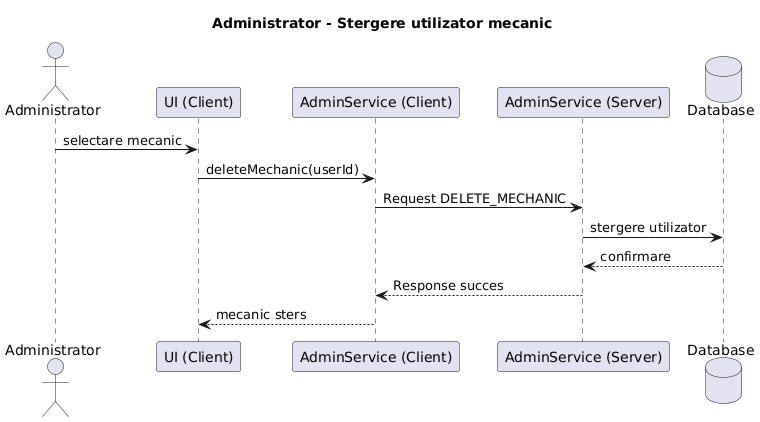

The diagram above was rendered by PlantUML. Its source (embedded in the PNG):
@startuml
title Administrator - Stergere utilizator mecanic

actor Administrator
participant "UI (Client)" as UI
participant "AdminService (Client)" as CS
participant "AdminService (Server)" as SS
database "Database" as DB

Administrator -> UI : selectare mecanic
UI -> CS : deleteMechanic(userId)
CS -> SS : Request DELETE_MECHANIC
SS -> DB : stergere utilizator
DB --> SS : confirmare
SS --> CS : Response succes
CS --> UI : mecanic sters
@enduml